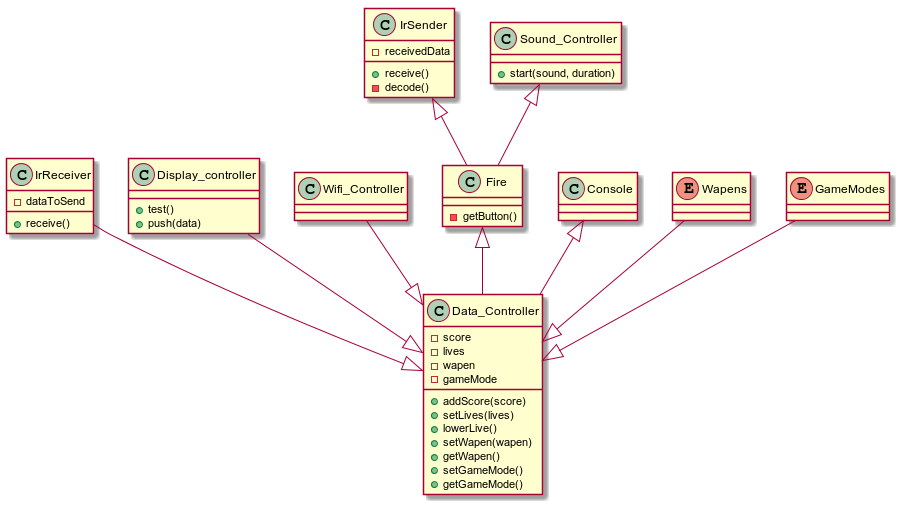

The diagram above was rendered by PlantUML. Its source (embedded in the PNG):
@startuml

class IrReceiver{
-dataToSend
+receive()
}
class IrSender{
-receivedData
+receive()
-decode()
}
class Display_controller {
+test()
+push(data)
}
class Sound_Controller{
+start(sound, duration)
}
class Wifi_Controller{

}
class Fire{
-getButton()
}
class Console{
}
class Data_Controller{
-score
-lives
-wapen
-gameMode
+addScore(score)
+setLives(lives)
+lowerLive()
+setWapen(wapen)
+getWapen()
+setGameMode()
+getGameMode()
}

enum Wapens
enum GameModes


Console <|-- Data_Controller
Wifi_Controller --|> Data_Controller
Display_controller --|> Data_Controller
IrReceiver --|> Data_Controller
IrSender <|-- Fire
Fire <|-- Data_Controller
Wapens --|> Data_Controller
GameModes --|> Data_Controller
Sound_Controller <|-- Fire

'class ArrayList {
'Object[] elementData
'size()
'}

@enduml